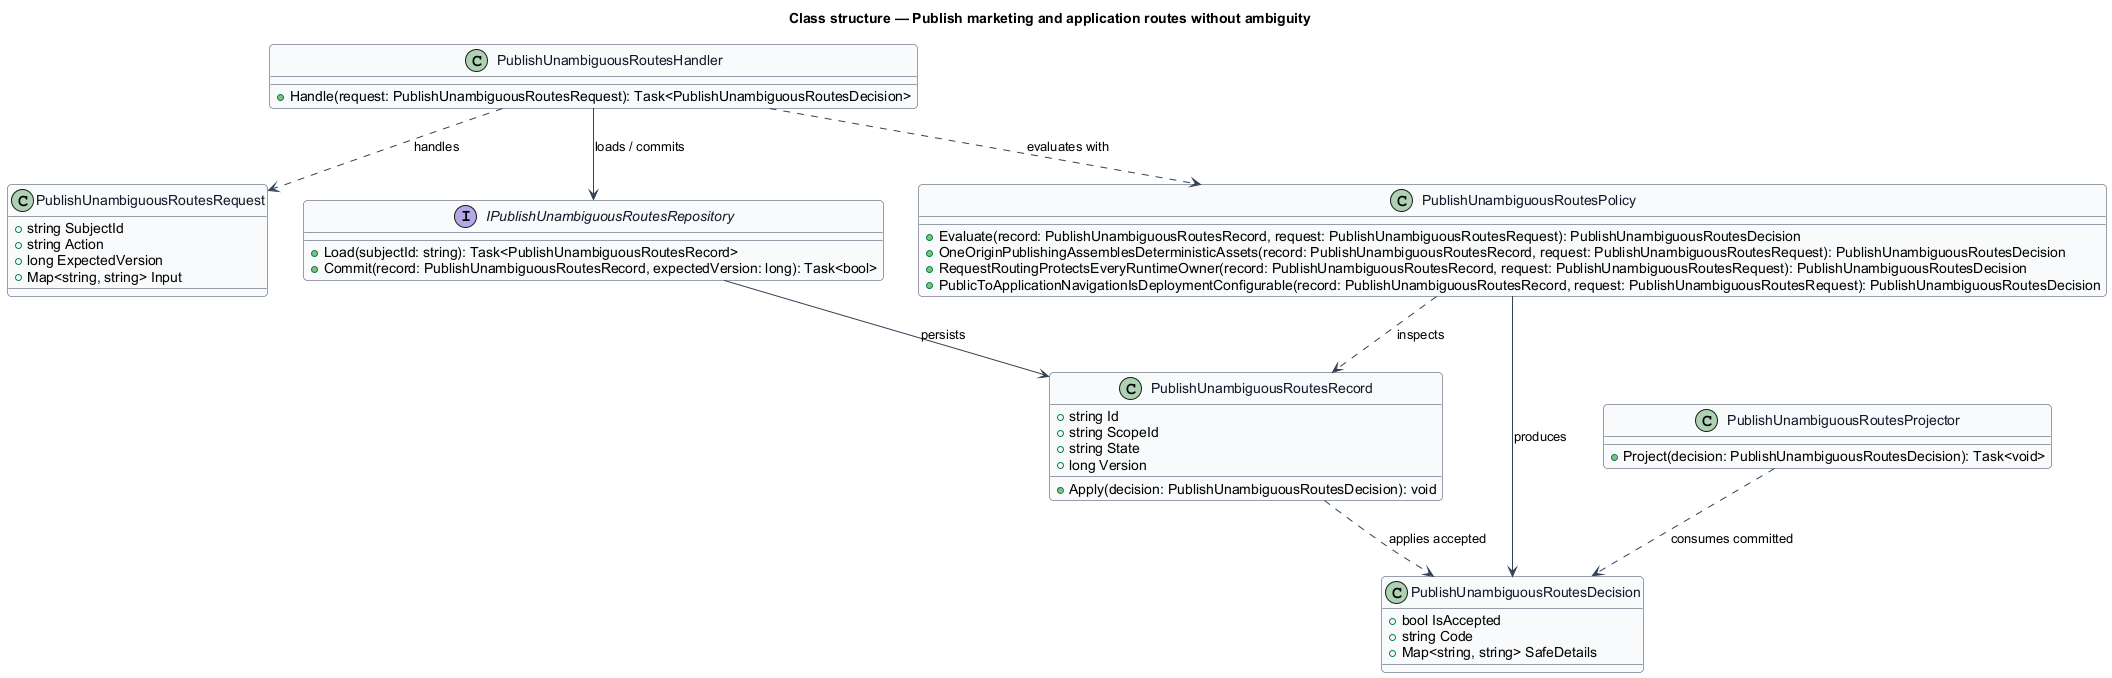

The diagram above was rendered by PlantUML. Its source (embedded in the PNG):
@startuml
skinparam backgroundColor #FFFFFF
skinparam shadowing false
skinparam roundcorner 8
skinparam defaultFontName Arial
skinparam ArrowColor #344054
skinparam class {
  BorderColor #344054
  FontColor #101828
  BackgroundColor #F9FAFB
}
title Class structure — Publish marketing and application routes without ambiguity

class PublishUnambiguousRoutesRequest {
  +string SubjectId
  +string Action
  +long ExpectedVersion
  +Map<string, string> Input
}

class PublishUnambiguousRoutesDecision {
  +bool IsAccepted
  +string Code
  +Map<string, string> SafeDetails
}

class PublishUnambiguousRoutesRecord {
  +string Id
  +string ScopeId
  +string State
  +long Version
  +Apply(decision: PublishUnambiguousRoutesDecision): void
}

interface IPublishUnambiguousRoutesRepository {
  +Load(subjectId: string): Task<PublishUnambiguousRoutesRecord>
  +Commit(record: PublishUnambiguousRoutesRecord, expectedVersion: long): Task<bool>
}

class PublishUnambiguousRoutesPolicy {
  +Evaluate(record: PublishUnambiguousRoutesRecord, request: PublishUnambiguousRoutesRequest): PublishUnambiguousRoutesDecision
  +OneOriginPublishingAssemblesDeterministicAssets(record: PublishUnambiguousRoutesRecord, request: PublishUnambiguousRoutesRequest): PublishUnambiguousRoutesDecision
  +RequestRoutingProtectsEveryRuntimeOwner(record: PublishUnambiguousRoutesRecord, request: PublishUnambiguousRoutesRequest): PublishUnambiguousRoutesDecision
  +PublicToApplicationNavigationIsDeploymentConfigurable(record: PublishUnambiguousRoutesRecord, request: PublishUnambiguousRoutesRequest): PublishUnambiguousRoutesDecision
}

class PublishUnambiguousRoutesHandler {
  +Handle(request: PublishUnambiguousRoutesRequest): Task<PublishUnambiguousRoutesDecision>
}

class PublishUnambiguousRoutesProjector {
  +Project(decision: PublishUnambiguousRoutesDecision): Task<void>
}

PublishUnambiguousRoutesHandler ..> PublishUnambiguousRoutesRequest : handles
PublishUnambiguousRoutesHandler ..> PublishUnambiguousRoutesPolicy : evaluates with
PublishUnambiguousRoutesHandler --> IPublishUnambiguousRoutesRepository : loads / commits
IPublishUnambiguousRoutesRepository --> PublishUnambiguousRoutesRecord : persists
PublishUnambiguousRoutesPolicy ..> PublishUnambiguousRoutesRecord : inspects
PublishUnambiguousRoutesPolicy --> PublishUnambiguousRoutesDecision : produces
PublishUnambiguousRoutesRecord ..> PublishUnambiguousRoutesDecision : applies accepted
PublishUnambiguousRoutesProjector ..> PublishUnambiguousRoutesDecision : consumes committed
@enduml